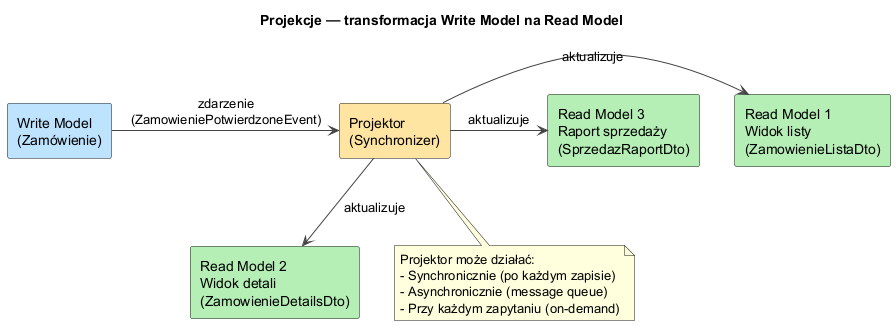

The diagram above was rendered by PlantUML. Its source (embedded in the PNG):
@startuml cqrs_projections
skinparam backgroundColor #FEFEFE
skinparam ArrowColor #444

title Projekcje — transformacja Write Model na Read Model

rectangle "Write Model\n(Zamówienie)" as WM #BDE3FF
rectangle "Projektor\n(Synchronizer)" as P #FFE4A0
rectangle "Read Model 1\nWidok listy\n(ZamowienieListaDto)" as RM1 #B5EFB5
rectangle "Read Model 2\nWidok detali\n(ZamowienieDetailsDto)" as RM2 #B5EFB5
rectangle "Read Model 3\nRaport sprzedaży\n(SprzedazRaportDto)" as RM3 #B5EFB5

WM -right-> P : zdarzenie\n(ZamowieniePotwierdzoneEvent)
P -right-> RM1 : aktualizuje
P -down-> RM2 : aktualizuje
P -right-> RM3 : aktualizuje

note bottom of P
  Projektor może działać:
  - Synchronicznie (po każdym zapisie)
  - Asynchronicznie (message queue)
  - Przy każdym zapytaniu (on-demand)
end note

@enduml